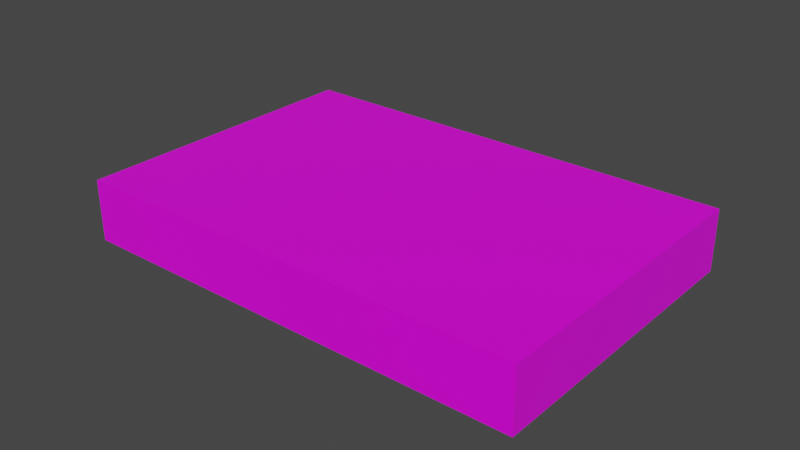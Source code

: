 # Source: Harddrive.blend  (saved by Blender 2.93.21; exported with 4.5.12 LTS)
import bpy
from mathutils import Matrix  # noqa: F401  (used for matrix-valued properties, if any)

bpy.ops.wm.read_factory_settings(use_empty=True)
scene = bpy.context.scene
scene.name = 'Scene'

# ---- collections
col_collection = bpy.data.collections.new('Collection'); scene.collection.children.link(col_collection)

# ---- images (referenced by path relative to the original .blend; pixels are not part of the script)
import os
ASSET_DIR = os.environ.get("B2B_ASSET_DIR", "")  # directory of the original .blend (textures are referenced by path, not embedded)
HERE = os.path.dirname(os.path.abspath(__file__))  # packed textures are extracted next to this script under _unpacked/

def load_image(name, relpath, width, height, colorspace="sRGB"):
    """Load a texture the original file referenced (path relative to the .blend, or extracted next to this script)."""
    p = next((c for c in (os.path.join(HERE, relpath), os.path.join(ASSET_DIR, relpath)) if relpath and os.path.exists(c)), "")
    if p:
        img = bpy.data.images.load(p, check_existing=True)
        img.name = name
    else:  # same state as the original file: an image datablock whose file is absent (Cycles renders it pink)
        img = bpy.data.images.new(name, width, height)
        img.source = "FILE"
        img.filepath = "//" + (relpath or name)
    img.colorspace_settings.name = colorspace
    return img
img_harddrive_png = load_image('Harddrive.png', 'Harddrive.png', 1024, 1024, 'sRGB')

# ---- materials (node trees are filled in below, after node groups)
mat_harddrive = bpy.data.materials.new('Harddrive')
mat_harddrive.alpha_threshold = 0.0
mat_harddrive.use_transparent_shadow = False
mat_harddrive.line_color = (0.0, 0.0, 0.0, 1.0)

# ---- material node trees
mat_harddrive.use_nodes = True; mat_harddrive.node_tree.nodes.clear()
_N = mat_harddrive.node_tree.nodes; _L = mat_harddrive.node_tree.links
n0 = _N.new('ShaderNodeOutputMaterial'); n0.name = 'Material Output'; n0.location = (300, 300)
n1 = _N.new('ShaderNodeBsdfPrincipled'); n1.name = 'Principled BSDF'; n1.location = (10, 300)
n1.distribution = 'GGX'
n1.subsurface_method = 'BURLEY'
n1.inputs[2].default_value = 0.4
n1.inputs[3].default_value = 1.45
n1.inputs[27].default_value = (0.0, 0.0, 0.0, 1.0)
n1.inputs[28].default_value = 1.0
n2 = _N.new('ShaderNodeTexImage'); n2.name = 'Image Texture'; n2.location = (-280, 280)
n2.image = img_harddrive_png
_L.new(n1.outputs[0], n0.inputs[0])
_L.new(n2.outputs[0], n1.inputs[0])
n0.is_active_output = True

# ---- world
world_world = bpy.data.worlds.new('World'); scene.world = world_world
world_world.use_nodes = True; world_world.node_tree.nodes.clear()
_N = world_world.node_tree.nodes; _L = world_world.node_tree.links
n0 = _N.new('ShaderNodeOutputWorld'); n0.name = 'World Output'; n0.location = (300, 300)
n1 = _N.new('ShaderNodeBackground'); n1.name = 'Background'; n1.location = (10, 300)
n1.inputs[0].default_value = (0.05088, 0.05088, 0.05088, 1.0)
_L.new(n1.outputs[0], n0.inputs[0])
n0.is_active_output = True
world_world.color = (0.05088, 0.05088, 0.05088)
world_world.use_sun_shadow = False
world_world.sun_shadow_jitter_overblur = 0.0

# ---- meshes
me_mesh = bpy.data.meshes.new('Mesh')
me_mesh.from_pydata([(1.0, 1.0, 1.0), (1.0, 1.0, -1.0), (1.0, -1.0, 1.0), (1.0, -1.0, -1.0), (-1.0, 1.0, 1.0), (-1.0, 1.0, -1.0), (-1.0, -1.0, 1.0), (-1.0, -1.0, -1.0)], [], [(0, 4, 6, 2), (3, 2, 6, 7), (7, 6, 4, 5), (5, 1, 3, 7), (1, 0, 2, 3), (5, 4, 0, 1)])
_uv = me_mesh.uv_layers.new(name='UVMap')
_uv.uv.foreach_set('vector', [1.0, 1.0, 0.0, 1.0, 0.0, 0.0, 1.0, 0.0, 0.05712, 0.05404, 0.06397, 0.07513, 0.01068, 0.06432, 0.01775, 0.05099, 0.006539, 0.04695, 0.007371, 0.08357, 0.0491, 0.07663, 0.04967, 0.06177, 0.0, 1.0, 1.0, 1.0, 1.0, 0.0, 0.0, 0.0, 0.03179, 0.05425, 0.002304, 0.04965, 0.02695, 0.0818, 0.05345, 0.08329, 0.002543, 0.03652, -0.0005481, 0.08184, 0.04395, 0.0713, 0.03108, 0.05463])
me_mesh.materials.append(mat_harddrive)
me_mesh.use_remesh_preserve_volume = False
me_mesh.use_remesh_preserve_attributes = False
me_mesh.use_mirror_vertex_groups = False
me_mesh.update()

# ---- objects
ob_harddrive = bpy.data.objects.new('Harddrive', me_mesh)

# ---- transforms, parenting, visibility, modifiers, constraints
ob_harddrive.location = (0.0, 0.0, 0.0)
ob_harddrive.scale = (0.075, 0.05, 0.01)
ob_harddrive.lock_rotations_4d = False
ob_harddrive.empty_display_type = 'ARROWS'
ob_harddrive.lineart.crease_threshold = 0.0

# ---- collection membership
col_collection.objects.link(ob_harddrive)

# ---- scene / render settings (as saved in the file)
scene.frame_start = 1; scene.frame_end = 250; scene.frame_set(1)
scene.render.engine = 'BLENDER_EEVEE_NEXT'
scene.cycles.use_denoising = False
scene.cycles.samples = 128
scene.cycles.sampling_pattern = 'TABULATED_SOBOL'
scene.cycles.use_adaptive_sampling = False
scene.cycles.use_light_tree = False
scene.view_settings.view_transform = 'Filmic'
bpy.context.view_layer.update()

# ---- added for rendering (the .blend has no active camera and no usable light): camera, sun
cam_auto = bpy.data.cameras.new('AutoCamera')
cam_auto.lens = 50.0
cam_auto.sensor_width = 36.0
cam_auto.clip_end = 1000.0
ob_auto_camera = bpy.data.objects.new('AutoCamera', cam_auto)
scene.collection.objects.link(ob_auto_camera)
ob_auto_camera.location = (0.185045, -0.222054, 0.148036)
ob_auto_camera.rotation_euler = (1.09748, -7.21219e-08, 0.694738)
scene.camera = ob_auto_camera
light_auto_sun = bpy.data.lights.new('AutoSun', 'SUN')
light_auto_sun.energy = 3.0
light_auto_sun.angle = 0.0523599
ob_auto_sun = bpy.data.objects.new('AutoSun', light_auto_sun)
scene.collection.objects.link(ob_auto_sun)
ob_auto_sun.rotation_euler = (0.872665, 0.174533, 0.523599)
bpy.context.view_layer.update()
